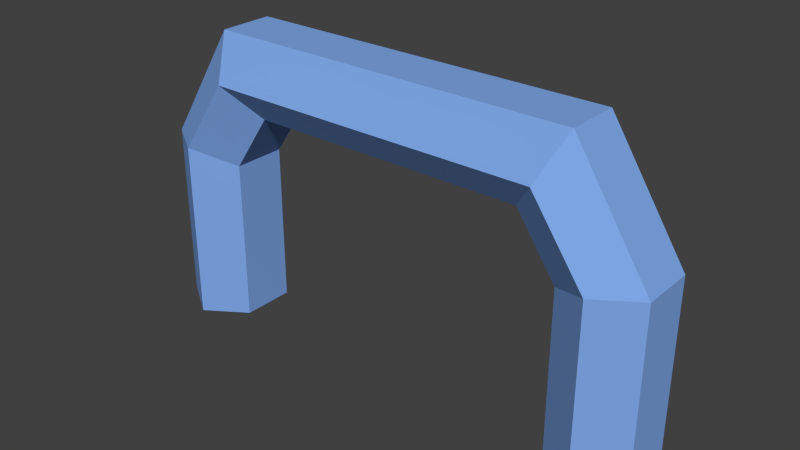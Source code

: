 # Source: Puente.blend  (saved by Blender 2.76.0; exported with 4.5.12 LTS)
import bpy
from mathutils import Matrix  # noqa: F401  (used for matrix-valued properties, if any)

bpy.ops.wm.read_factory_settings(use_empty=True)
scene = bpy.context.scene
scene.name = 'Scene'

# ---- collections
col_collection_1 = bpy.data.collections.new('Collection 1'); scene.collection.children.link(col_collection_1)

# ---- materials (node trees are filled in below, after node groups)
mat_material_004 = bpy.data.materials.new('Material.004')
mat_material_004.alpha_threshold = 0.0
mat_material_004.use_transparent_shadow = False
mat_material_004.diffuse_color = (0.2143, 0.392, 0.8, 1.0)
mat_material_004.roughness = 0.5
mat_activocolor = bpy.data.materials.new('ACTIvoColor')
mat_activocolor.alpha_threshold = 0.0
mat_activocolor.use_transparent_shadow = False
mat_activocolor.diffuse_color = (0.8, 0.3292, 0.1467, 1.0)
mat_activocolor.roughness = 0.5

# ---- material node trees

# ---- world
world_world = bpy.data.worlds.new('World'); scene.world = world_world
world_world.color = (0.05088, 0.05088, 0.05088)
world_world.use_sun_shadow = False
world_world.sun_shadow_jitter_overblur = 0.0
world_world.cycles.sampling_method = 'MANUAL'
world_world.cycles.sample_map_resolution = 256

# ---- meshes
me_cylinder_004 = bpy.data.meshes.new('Cylinder.004')
me_cylinder_004.from_pydata([(9.058, 2.217, 3.397), (10.74, 1.109, 3.397), (10.74, -1.109, 3.397), (9.058, -2.217, 3.397), (7.374, -1.109, 4.097), (7.374, 1.109, 4.097), (6.922, 2.217, 0.3009), (7.639, 1.109, -1.444), (7.639, -1.109, -1.444), (6.922, -2.217, 0.3009), (5.742, -1.109, 1.704), (5.742, 1.109, 1.704)], [], [(4, 5, 11, 10), (0, 1, 7, 6), (2, 3, 9, 8), (5, 0, 6, 11), (3, 4, 10, 9), (1, 2, 8, 7)])
me_cylinder_004.polygons.foreach_set('use_smooth', [True] * 6)
me_cylinder_004.polygons.foreach_set('material_index', [0, 0, 0, 0, 1, 0])
_k = set([(0, 1), (0, 5), (0, 6), (1, 2), (1, 7), (2, 3), (2, 8), (3, 4), (3, 9), (4, 5), (4, 10), (5, 11), (6, 7), (6, 11), (7, 8), (8, 9), (9, 10), (10, 11)])
me_cylinder_004.attributes.new('sharp_edge', 'BOOLEAN', 'EDGE').data.foreach_set('value', [ (min(e.vertices), max(e.vertices)) in _k for e in me_cylinder_004.edges])
me_cylinder_004.materials.append(mat_material_004)
me_cylinder_004.materials.append(mat_activocolor)
me_cylinder_004.use_remesh_preserve_volume = False
me_cylinder_004.use_remesh_preserve_attributes = False
me_cylinder_004.use_mirror_vertex_groups = False
me_cylinder_004.update()
me_cylinder_004.normals_split_custom_set([tuple(v) for v in zip(*[iter([-0.8262, -1.485e-07, 0.5633, -0.8262, -1.485e-07, 0.5633, -0.8262, -1.485e-07, 0.5633, -0.8262, -1.485e-07, 0.5633, 0.4998, 0.8009, -0.3298, 0.4998, 0.8009, -0.3298, 0.4998, 0.8009, -0.3298, 0.4998, 0.8009, -0.3298, 0.4998, -0.8009, -0.3298, 0.4998, -0.8009, -0.3298, 0.4998, -0.8009, -0.3298, 0.4998, -0.8009, -0.3298, -0.4366, 0.8483, 0.2996, -0.4366, 0.8483, 0.2996, -0.4366, 0.8483, 0.2996, -0.4366, 0.8483, 0.2996, -0.4366, -0.8483, 0.2996, -0.4366, -0.8483, 0.2996, -0.4366, -0.8483, 0.2996, -0.4366, -0.8483, 0.2996, 0.842, 0.0, -0.5395, 0.842, 0.0, -0.5395, 0.842, 0.0, -0.5395, 0.842, 0.0, -0.5395])] * 3)])
me_cylinder_003 = bpy.data.meshes.new('Cylinder.003')
me_cylinder_003.from_pydata([(-9.058, 2.217, 3.397), (-10.74, 1.109, 3.397), (-10.74, -1.109, 3.397), (-9.058, -2.217, 3.397), (-7.374, -1.109, 4.097), (-7.374, 1.109, 4.097), (-6.922, 2.217, 0.3009), (-7.639, 1.109, -1.444), (-7.639, -1.109, -1.444), (-6.922, -2.217, 0.3009), (-5.742, -1.109, 1.704), (-5.742, 1.109, 1.704)], [], [(4, 10, 11, 5), (0, 6, 7, 1), (2, 8, 9, 3), (5, 11, 6, 0), (3, 9, 10, 4), (1, 7, 8, 2)])
me_cylinder_003.polygons.foreach_set('use_smooth', [True] * 6)
me_cylinder_003.polygons.foreach_set('material_index', [0, 0, 0, 0, 1, 0])
_k = set([(0, 1), (0, 5), (0, 6), (1, 2), (1, 7), (2, 3), (2, 8), (3, 4), (3, 9), (4, 5), (4, 10), (5, 11), (6, 7), (6, 11), (7, 8), (8, 9), (9, 10), (10, 11)])
me_cylinder_003.attributes.new('sharp_edge', 'BOOLEAN', 'EDGE').data.foreach_set('value', [ (min(e.vertices), max(e.vertices)) in _k for e in me_cylinder_003.edges])
me_cylinder_003.materials.append(mat_material_004)
me_cylinder_003.materials.append(mat_activocolor)
me_cylinder_003.use_remesh_preserve_volume = False
me_cylinder_003.use_remesh_preserve_attributes = False
me_cylinder_003.use_mirror_vertex_groups = False
me_cylinder_003.update()
me_cylinder_003.normals_split_custom_set([tuple(v) for v in zip(*[iter([0.8262, -1.485e-07, 0.5633, 0.8262, -1.485e-07, 0.5633, 0.8262, -1.485e-07, 0.5633, 0.8262, -1.485e-07, 0.5633, -0.4998, 0.8009, -0.3298, -0.4998, 0.8009, -0.3298, -0.4998, 0.8009, -0.3298, -0.4998, 0.8009, -0.3298, -0.4998, -0.8009, -0.3298, -0.4998, -0.8009, -0.3298, -0.4998, -0.8009, -0.3298, -0.4998, -0.8009, -0.3298, 0.4366, 0.8483, 0.2996, 0.4366, 0.8483, 0.2996, 0.4366, 0.8483, 0.2996, 0.4366, 0.8483, 0.2996, 0.4366, -0.8483, 0.2996, 0.4366, -0.8483, 0.2996, 0.4366, -0.8483, 0.2996, 0.4366, -0.8483, 0.2996, -0.842, 0.0, -0.5395, -0.842, 0.0, -0.5395, -0.842, 0.0, -0.5395, -0.842, 0.0, -0.5395])] * 3)])
me_cylinder_002 = bpy.data.meshes.new('Cylinder.002')
me_cylinder_002.from_pydata([(-9.058, 2.217, 3.397), (-9.058, 2.217, 10.89), (-10.74, 1.109, 3.397), (-10.74, 1.109, 10.89), (-10.74, -1.109, 3.397), (-10.74, -1.109, 10.89), (-9.058, -2.217, 3.397), (-9.058, -2.217, 10.89), (-7.374, -1.109, 4.097), (-7.374, -1.109, 10.89), (-7.374, 1.109, 4.097), (-7.374, 1.109, 10.89)], [], [(0, 2, 3, 1), (2, 4, 5, 3), (4, 6, 7, 5), (6, 8, 9, 7), (3, 5, 7, 9, 11, 1), (10, 0, 1, 11), (8, 10, 11, 9)])
me_cylinder_002.polygons.foreach_set('use_smooth', [True] * 7)
_k = set([(0, 1), (0, 2), (0, 10), (1, 3), (1, 11), (2, 3), (2, 4), (3, 5), (4, 5), (4, 6), (5, 7), (6, 7), (6, 8), (7, 9), (8, 9), (8, 10), (9, 11), (10, 11)])
me_cylinder_002.attributes.new('sharp_edge', 'BOOLEAN', 'EDGE').data.foreach_set('value', [ (min(e.vertices), max(e.vertices)) in _k for e in me_cylinder_002.edges])
me_cylinder_002.materials.append(mat_material_004)
me_cylinder_002.materials.append(mat_activocolor)
me_cylinder_002.use_remesh_preserve_volume = False
me_cylinder_002.use_remesh_preserve_attributes = False
me_cylinder_002.use_mirror_vertex_groups = False
me_cylinder_002.update()
me_cylinder_002.normals_split_custom_set([tuple(v) for v in zip(*[iter([-0.5498, 0.8353, -3.158e-08, -0.5498, 0.8353, -3.158e-08, -0.5498, 0.8353, -3.158e-08, -0.5498, 0.8353, -3.158e-08, -1.0, 0.0, 0.0, -1.0, 0.0, 0.0, -1.0, 0.0, 0.0, -1.0, 0.0, 0.0, -0.5498, -0.8353, 3.158e-08, -0.5498, -0.8353, 3.158e-08, -0.5498, -0.8353, 3.158e-08, -0.5498, -0.8353, 3.158e-08, 0.5498, -0.8353, 3.313e-08, 0.5498, -0.8353, 3.313e-08, 0.5498, -0.8353, 3.313e-08, 0.5498, -0.8353, 3.313e-08, -2.554e-07, -4.302e-07, 1.0, -2.554e-07, -4.302e-07, 1.0, -2.554e-07, -4.302e-07, 1.0, -2.554e-07, -4.302e-07, 1.0, -2.554e-07, -4.302e-07, 1.0, -2.554e-07, -4.302e-07, 1.0, 0.5498, 0.8353, -3.313e-08, 0.5498, 0.8353, -3.313e-08, 0.5498, 0.8353, -3.313e-08, 0.5498, 0.8353, -3.313e-08, 1.0, 0.0, 0.0, 1.0, 0.0, 0.0, 1.0, 0.0, 0.0, 1.0, 0.0, 0.0])] * 3)])
me_cylinder_001 = bpy.data.meshes.new('Cylinder.001')
me_cylinder_001.from_pydata([(9.058, 2.217, 3.397), (9.058, 2.217, 10.89), (10.74, 1.109, 3.397), (10.74, 1.109, 10.89), (10.74, -1.109, 3.397), (10.74, -1.109, 10.89), (9.058, -2.217, 3.397), (9.058, -2.217, 10.89), (7.374, -1.109, 4.097), (7.374, -1.109, 10.89), (7.374, 1.109, 4.097), (7.374, 1.109, 10.89)], [], [(0, 1, 3, 2), (2, 3, 5, 4), (4, 5, 7, 6), (6, 7, 9, 8), (3, 1, 11, 9, 7, 5), (10, 11, 1, 0), (8, 9, 11, 10)])
me_cylinder_001.polygons.foreach_set('use_smooth', [True] * 7)
_k = set([(0, 1), (0, 2), (0, 10), (1, 3), (1, 11), (2, 3), (2, 4), (3, 5), (4, 5), (4, 6), (5, 7), (6, 7), (6, 8), (7, 9), (8, 9), (8, 10), (9, 11), (10, 11)])
me_cylinder_001.attributes.new('sharp_edge', 'BOOLEAN', 'EDGE').data.foreach_set('value', [ (min(e.vertices), max(e.vertices)) in _k for e in me_cylinder_001.edges])
me_cylinder_001.materials.append(mat_material_004)
me_cylinder_001.materials.append(mat_activocolor)
me_cylinder_001.use_remesh_preserve_volume = False
me_cylinder_001.use_remesh_preserve_attributes = False
me_cylinder_001.use_mirror_vertex_groups = False
me_cylinder_001.update()
me_cylinder_001.normals_split_custom_set([tuple(v) for v in zip(*[iter([0.5498, 0.8353, -3.158e-08, 0.5498, 0.8353, -3.158e-08, 0.5498, 0.8353, -3.158e-08, 0.5498, 0.8353, -3.158e-08, 1.0, 0.0, 0.0, 1.0, 0.0, 0.0, 1.0, 0.0, 0.0, 1.0, 0.0, 0.0, 0.5498, -0.8353, 3.158e-08, 0.5498, -0.8353, 3.158e-08, 0.5498, -0.8353, 3.158e-08, 0.5498, -0.8353, 3.158e-08, -0.5498, -0.8353, 4.97e-08, -0.5498, -0.8353, 4.97e-08, -0.5498, -0.8353, 4.97e-08, -0.5498, -0.8353, 4.97e-08, 2.554e-07, -4.302e-07, 1.0, 2.554e-07, -4.302e-07, 1.0, 2.554e-07, -4.302e-07, 1.0, 2.554e-07, -4.302e-07, 1.0, 2.554e-07, -4.302e-07, 1.0, 2.554e-07, -4.302e-07, 1.0, -0.5498, 0.8353, -1.657e-08, -0.5498, 0.8353, -1.657e-08, -0.5498, 0.8353, -1.657e-08, -0.5498, 0.8353, -1.657e-08, -1.0, 0.0, 0.0, -1.0, 0.0, 0.0, -1.0, 0.0, 0.0, -1.0, 0.0, 0.0])] * 3)])
me_cylinder = bpy.data.meshes.new('Cylinder')
me_cylinder.from_pydata([(6.922, 2.217, 0.3009), (7.639, 1.109, -1.444), (7.639, -1.109, -1.444), (6.922, -2.217, 0.3009), (5.742, -1.109, 1.704), (5.742, 1.109, 1.704), (-6.922, 2.217, 0.3009), (-7.639, 1.109, -1.444), (-7.639, -1.109, -1.444), (-6.922, -2.217, 0.3009), (-5.742, -1.109, 1.704), (-5.742, 1.109, 1.704), (8.872e-08, 2.217, 0.3018), (8.872e-08, 1.109, -1.442), (8.872e-08, -1.109, -1.442), (8.872e-08, -2.217, 0.3018), (8.872e-08, -1.109, 1.703), (8.872e-08, 1.109, 1.703)], [], [(4, 5, 17, 16), (2, 3, 15, 14), (0, 1, 13, 12), (5, 0, 12, 17), (3, 4, 16, 15), (1, 2, 14, 13), (10, 16, 17, 11), (8, 14, 15, 9), (6, 12, 13, 7), (11, 17, 12, 6), (9, 15, 16, 10), (7, 13, 14, 8)])
me_cylinder.polygons.foreach_set('use_smooth', [True] * 12)
_k = set([(0, 1), (0, 5), (0, 12), (1, 2), (1, 13), (2, 3), (2, 14), (3, 4), (3, 15), (4, 5), (4, 16), (5, 17), (6, 7), (6, 11), (6, 12), (7, 8), (7, 13), (8, 9), (8, 14), (9, 10), (9, 15), (10, 11), (10, 16), (11, 17)])
me_cylinder.attributes.new('sharp_edge', 'BOOLEAN', 'EDGE').data.foreach_set('value', [ (min(e.vertices), max(e.vertices)) in _k for e in me_cylinder.edges])
me_cylinder.materials.append(mat_material_004)
me_cylinder.materials.append(mat_activocolor)
me_cylinder.use_remesh_preserve_volume = False
me_cylinder.use_remesh_preserve_attributes = False
me_cylinder.use_mirror_vertex_groups = False
me_cylinder.update()
me_cylinder.normals_split_custom_set([tuple(v) for v in zip(*[iter([-7.7e-05, 0.0, 1.0, -7.7e-05, 0.0, 1.0, -3.488e-09, 0.0, 1.0, -3.488e-09, 0.0, 1.0, -0.0001158, -0.844, -0.5363, -0.0001158, -0.844, -0.5363, -7.134e-10, -0.844, -0.5363, -7.132e-10, -0.844, -0.5363, -0.0001154, 0.844, -0.5363, -0.0001154, 0.844, -0.5363, -5.835e-10, 0.844, -0.5363, -5.883e-10, 0.844, -0.5363, 2.26e-05, 0.7845, 0.6202, 2.26e-05, 0.7845, 0.6202, 1.152e-09, 0.7845, 0.6202, 1.152e-09, 0.7845, 0.6202, 2.218e-05, -0.7845, 0.6202, 2.218e-05, -0.7845, 0.6202, -7.944e-10, -0.7845, 0.6202, -7.943e-10, -0.7845, 0.6202, -0.0002932, 0.0, -1.0, -0.0002932, 0.0, -1.0, -7.133e-10, 0.0, -1.0, -7.133e-10, 0.0, -1.0, 7.699e-05, 0.0, 1.0, -3.488e-09, 0.0, 1.0, -3.488e-09, 0.0, 1.0, 7.699e-05, 0.0, 1.0, 0.0001158, -0.844, -0.5363, -7.132e-10, -0.844, -0.5363, -7.134e-10, -0.844, -0.5363, 0.0001158, -0.844, -0.5363, 0.0001154, 0.844, -0.5363, -5.883e-10, 0.844, -0.5363, -5.835e-10, 0.844, -0.5363, 0.0001154, 0.844, -0.5363, -2.26e-05, 0.7845, 0.6202, 1.152e-09, 0.7845, 0.6202, 1.152e-09, 0.7845, 0.6202, -2.26e-05, 0.7845, 0.6202, -2.218e-05, -0.7845, 0.6202, -7.943e-10, -0.7845, 0.6202, -7.944e-10, -0.7845, 0.6202, -2.218e-05, -0.7845, 0.6202, 0.0002932, 0.0, -1.0, -7.133e-10, 0.0, -1.0, -7.133e-10, 0.0, -1.0, 0.0002932, 0.0, -1.0])] * 3)])

# ---- objects
ob_cylinder_004 = bpy.data.objects.new('Cylinder.004', me_cylinder_004)
ob_cylinder_003 = bpy.data.objects.new('Cylinder.003', me_cylinder_003)
ob_cylinder_002 = bpy.data.objects.new('Cylinder.002', me_cylinder_002)
ob_cylinder_001 = bpy.data.objects.new('Cylinder.001', me_cylinder_001)
ob_cylinder = bpy.data.objects.new('Cylinder', me_cylinder)

# ---- transforms, parenting, visibility, modifiers, constraints
ob_cylinder_004.location = (0.0, 0.0, 10.77)
ob_cylinder_004.rotation_euler = (3.142, 2.22e-16, 2.22e-16)
ob_cylinder_004.color = (0.8, 0.8, 0.8, 1.0)
ob_cylinder_004.lineart.crease_threshold = 0.0
ob_cylinder_003.location = (0.0, 0.0, 10.77)
ob_cylinder_003.rotation_euler = (3.142, 2.22e-16, 2.22e-16)
ob_cylinder_003.color = (0.8, 0.8, 0.8, 1.0)
ob_cylinder_003.lineart.crease_threshold = 0.0
ob_cylinder_002.location = (0.0, 0.0, 10.77)
ob_cylinder_002.rotation_euler = (3.142, 2.22e-16, 2.22e-16)
ob_cylinder_002.color = (0.8, 0.8, 0.8, 1.0)
ob_cylinder_002.lineart.crease_threshold = 0.0
ob_cylinder_001.location = (0.0, 0.0, 10.77)
ob_cylinder_001.rotation_euler = (3.142, 2.22e-16, 2.22e-16)
ob_cylinder_001.color = (0.8, 0.8, 0.8, 1.0)
ob_cylinder_001.lineart.crease_threshold = 0.0
ob_cylinder.location = (0.0, 0.0, 10.77)
ob_cylinder.rotation_euler = (3.142, 2.22e-16, 2.22e-16)
ob_cylinder.color = (0.8, 0.8, 0.8, 1.0)
ob_cylinder.lineart.crease_threshold = 0.0

# ---- collection membership
col_collection_1.objects.link(ob_cylinder_004)
col_collection_1.objects.link(ob_cylinder_003)
col_collection_1.objects.link(ob_cylinder_002)
col_collection_1.objects.link(ob_cylinder_001)
col_collection_1.objects.link(ob_cylinder)

# ---- scene / render settings (as saved in the file)
scene.frame_start = 1; scene.frame_end = 250; scene.frame_set(1)
scene.render.engine = 'BLENDER_EEVEE_NEXT'
scene.render.resolution_percentage = 50
scene.render.dither_intensity = 0.0
scene.cycles.use_denoising = False
scene.cycles.samples = 10
scene.cycles.sampling_pattern = 'TABULATED_SOBOL'
scene.cycles.light_sampling_threshold = 0.0
scene.cycles.use_adaptive_sampling = False
scene.cycles.use_light_tree = False
scene.cycles.blur_glossy = 0.0
scene.cycles.pixel_filter_type = 'GAUSSIAN'
scene.cycles.sample_clamp_indirect = 0.0
scene.view_settings.view_transform = 'Standard'
bpy.context.view_layer.update()

# ---- added for rendering (the .blend has no active camera and no usable light): camera, sun
cam_auto = bpy.data.cameras.new('AutoCamera')
cam_auto.lens = 50.0
cam_auto.sensor_width = 36.0
cam_auto.clip_end = 1000.0
ob_auto_camera = bpy.data.objects.new('AutoCamera', cam_auto)
scene.collection.objects.link(ob_auto_camera)
ob_auto_camera.location = (23.2824, -27.9389, 24.6726)
ob_auto_camera.rotation_euler = (1.09748, -7.21219e-08, 0.694738)
scene.camera = ob_auto_camera
light_auto_sun = bpy.data.lights.new('AutoSun', 'SUN')
light_auto_sun.energy = 3.0
light_auto_sun.angle = 0.0523599
ob_auto_sun = bpy.data.objects.new('AutoSun', light_auto_sun)
scene.collection.objects.link(ob_auto_sun)
ob_auto_sun.rotation_euler = (0.872665, 0.174533, 0.523599)
bpy.context.view_layer.update()
